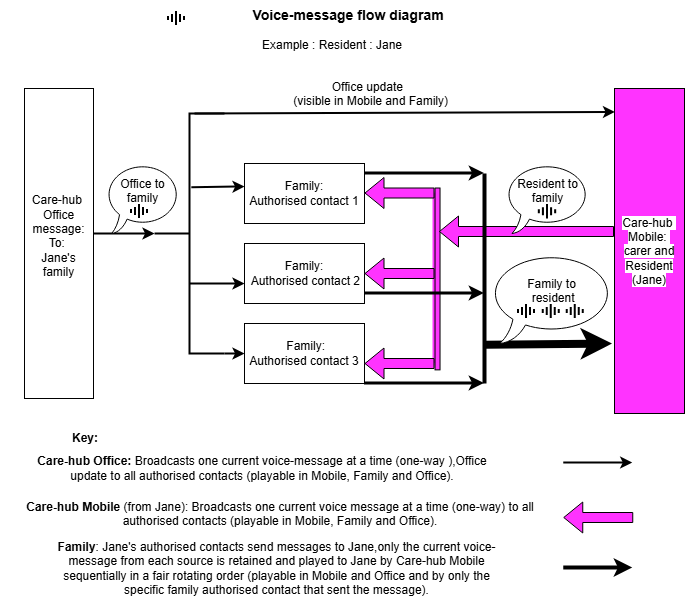

The diagram above was exported from draw.io. Its source (the exported page's mxGraphModel, read from the mxfile embedded in the PNG):
<mxGraphModel dx="1175" dy="-544" grid="1" gridSize="10" guides="1" tooltips="1" connect="1" arrows="0" fold="1" page="1" pageScale="1" pageWidth="827" pageHeight="1169" math="0" shadow="0">
  <root>
    <mxCell id="0" />
    <mxCell id="1" parent="0" />
    <mxCell id="6v087Hp4z3WkoAuU8JyZ-1" parent="1" style="rounded=0;whiteSpace=wrap;html=1;" value="Care-hub&amp;nbsp;&lt;div&gt;Office&lt;/div&gt;&lt;div&gt;message:&lt;/div&gt;&lt;div&gt;&lt;span style=&quot;background-color: transparent; color: light-dark(rgb(0, 0, 0), rgb(255, 255, 255));&quot;&gt;To:&amp;nbsp;&lt;/span&gt;&lt;/div&gt;&lt;div&gt;&lt;span style=&quot;background-color: transparent; color: light-dark(rgb(0, 0, 0), rgb(255, 255, 255));&quot;&gt;Jane's family&lt;/span&gt;&lt;/div&gt;&lt;div&gt;&lt;br&gt;&lt;/div&gt;" vertex="1">
      <mxGeometry height="310" width="69" x="170" y="1315" as="geometry" />
    </mxCell>
    <mxCell id="6v087Hp4z3WkoAuU8JyZ-2" parent="1" style="rounded=0;whiteSpace=wrap;html=1;fillColor=#FF33FF;strokeColor=#000000;" value="&lt;font style=&quot;color: rgb(0, 0, 0); background-color: light-dark(#ffffff, var(--ge-dark-color, #121212));&quot;&gt;Care-hub&amp;nbsp;&lt;/font&gt;&lt;div&gt;&lt;font style=&quot;color: rgb(0, 0, 0); background-color: light-dark(#ffffff, var(--ge-dark-color, #121212));&quot;&gt;Mobile:&amp;nbsp;&lt;/font&gt;&lt;/div&gt;&lt;div&gt;&lt;font style=&quot;color: rgb(0, 0, 0); background-color: light-dark(#ffffff, var(--ge-dark-color, #121212));&quot;&gt;carer and Resident&lt;/font&gt;&lt;/div&gt;&lt;div&gt;&lt;font style=&quot;color: rgb(0, 0, 0); background-color: light-dark(#ffffff, var(--ge-dark-color, #121212));&quot;&gt;(Jane)&lt;/font&gt;&lt;/div&gt;" vertex="1">
      <mxGeometry height="325" width="70" x="760" y="1315" as="geometry" />
    </mxCell>
    <mxCell id="6v087Hp4z3WkoAuU8JyZ-3" parent="1" style="rounded=0;whiteSpace=wrap;html=1;" value="&lt;div&gt;&lt;br&gt;&lt;/div&gt;Family:&lt;div&gt;Authorised contact 1&lt;div&gt;&amp;nbsp;&lt;/div&gt;&lt;/div&gt;" vertex="1">
      <mxGeometry height="60" width="120" x="390" y="1390" as="geometry" />
    </mxCell>
    <mxCell id="6v087Hp4z3WkoAuU8JyZ-4" parent="1" style="rounded=0;whiteSpace=wrap;html=1;" value="&lt;span style=&quot;background-color: transparent; color: light-dark(rgb(0, 0, 0), rgb(255, 255, 255));&quot;&gt;Family:&lt;/span&gt;&lt;div&gt;&lt;div&gt;&amp;nbsp;Authorised contact 2&lt;/div&gt;&lt;/div&gt;" vertex="1">
      <mxGeometry height="60" width="120" x="390" y="1470" as="geometry" />
    </mxCell>
    <mxCell id="6v087Hp4z3WkoAuU8JyZ-5" parent="1" style="rounded=0;whiteSpace=wrap;html=1;" value="&amp;nbsp; Family:&amp;nbsp;&lt;div&gt;Authorised contact 3&lt;/div&gt;" vertex="1">
      <mxGeometry height="60" width="120" x="390" y="1550" as="geometry" />
    </mxCell>
    <mxCell id="6v087Hp4z3WkoAuU8JyZ-12" edge="1" parent="1" source="6v087Hp4z3WkoAuU8JyZ-14" style="endArrow=classic;html=1;rounded=0;exitX=1;exitY=1;exitDx=0;exitDy=0;exitPerimeter=0;entryX=0;entryY=0.5;entryDx=0;entryDy=0;strokeWidth=2;" target="6v087Hp4z3WkoAuU8JyZ-5" value="">
      <mxGeometry height="50" relative="1" width="50" as="geometry">
        <mxPoint x="340" y="1580" as="sourcePoint" />
        <mxPoint x="380" y="1590" as="targetPoint" />
      </mxGeometry>
    </mxCell>
    <mxCell id="6v087Hp4z3WkoAuU8JyZ-13" edge="1" parent="1" style="endArrow=classic;html=1;rounded=0;strokeWidth=2;entryX=0.007;entryY=0.072;entryDx=0;entryDy=0;entryPerimeter=0;" target="6v087Hp4z3WkoAuU8JyZ-2" value="">
      <mxGeometry height="50" relative="1" width="50" as="geometry">
        <mxPoint x="340" y="1340" as="sourcePoint" />
        <mxPoint x="620" y="1340" as="targetPoint" />
      </mxGeometry>
    </mxCell>
    <mxCell id="6v087Hp4z3WkoAuU8JyZ-14" parent="1" style="strokeWidth=2;html=1;shape=mxgraph.flowchart.annotation_2;align=left;labelPosition=right;pointerEvents=1;" value="" vertex="1">
      <mxGeometry height="240" width="70" x="300" y="1340" as="geometry" />
    </mxCell>
    <mxCell id="6v087Hp4z3WkoAuU8JyZ-15" edge="1" parent="1" style="endArrow=classic;html=1;rounded=0;strokeWidth=2;" value="">
      <mxGeometry height="50" relative="1" width="50" as="geometry">
        <Array as="points">
          <mxPoint x="372.66" y="1510" />
        </Array>
        <mxPoint x="335" y="1510" as="sourcePoint" />
        <mxPoint x="390" y="1510" as="targetPoint" />
      </mxGeometry>
    </mxCell>
    <mxCell id="6v087Hp4z3WkoAuU8JyZ-16" edge="1" parent="1" source="6v087Hp4z3WkoAuU8JyZ-14" style="endArrow=classic;html=1;rounded=0;exitX=0.526;exitY=0.307;exitDx=0;exitDy=0;exitPerimeter=0;strokeWidth=2;" value="">
      <mxGeometry height="50" relative="1" width="50" as="geometry">
        <mxPoint x="340" y="1460" as="sourcePoint" />
        <mxPoint x="390" y="1413" as="targetPoint" />
      </mxGeometry>
    </mxCell>
    <mxCell id="6v087Hp4z3WkoAuU8JyZ-19" parent="1" style="text;html=1;whiteSpace=wrap;strokeColor=none;fillColor=none;align=center;verticalAlign=middle;rounded=0;" value="&lt;font style=&quot;font-size: 14px;&quot;&gt;&lt;b&gt;Voice-message flow diagram&amp;nbsp;&lt;/b&gt;&lt;/font&gt;" vertex="1">
      <mxGeometry height="30" width="340" x="326" y="1227" as="geometry" />
    </mxCell>
    <mxCell id="6v087Hp4z3WkoAuU8JyZ-28" edge="1" parent="1" style="endArrow=classic;html=1;rounded=0;strokeWidth=2;" value="">
      <mxGeometry height="50" relative="1" width="50" as="geometry">
        <mxPoint x="708.75" y="1689" as="sourcePoint" />
        <mxPoint x="777.71" y="1689" as="targetPoint" />
      </mxGeometry>
    </mxCell>
    <mxCell id="6v087Hp4z3WkoAuU8JyZ-29" parent="1" style="text;html=1;whiteSpace=wrap;strokeColor=none;fillColor=none;align=center;verticalAlign=middle;rounded=0;" value="&lt;b&gt;Key:&lt;/b&gt;" vertex="1">
      <mxGeometry height="30" width="60" x="201" y="1650" as="geometry" />
    </mxCell>
    <mxCell id="6v087Hp4z3WkoAuU8JyZ-30" parent="1" style="text;html=1;whiteSpace=wrap;strokeColor=none;fillColor=none;align=center;verticalAlign=middle;rounded=0;" value="Example : Resident : Jane" vertex="1">
      <mxGeometry height="30" width="350" x="303.46" y="1257" as="geometry" />
    </mxCell>
    <mxCell id="6v087Hp4z3WkoAuU8JyZ-31" parent="1" style="text;html=1;whiteSpace=wrap;strokeColor=none;fillColor=none;align=center;verticalAlign=middle;rounded=0;" value="&lt;div style=&quot;&quot;&gt;&lt;b style=&quot;background-color: transparent; color: light-dark(rgb(0, 0, 0), rgb(255, 255, 255));&quot;&gt;Care-hub Office:&lt;/b&gt;&lt;span style=&quot;background-color: transparent; color: light-dark(rgb(0, 0, 0), rgb(255, 255, 255));&quot;&gt;&amp;nbsp;Broadcasts one current voice-message at a time (one-way ),O&lt;/span&gt;&lt;span style=&quot;background-color: transparent; color: light-dark(rgb(0, 0, 0), rgb(255, 255, 255));&quot;&gt;ffice update to all authorised contacts&amp;nbsp;&lt;/span&gt;&lt;span style=&quot;background-color: transparent; color: light-dark(rgb(0, 0, 0), rgb(255, 255, 255));&quot;&gt;(playable in Mobile, Family and Office).&lt;/span&gt;&lt;/div&gt;" vertex="1">
      <mxGeometry height="30" width="490" x="163.46" y="1680" as="geometry" />
    </mxCell>
    <mxCell id="6v087Hp4z3WkoAuU8JyZ-39" parent="1" style="shape=image;html=1;verticalAlign=top;verticalLabelPosition=bottom;labelBackgroundColor=#ffffff;imageAspect=0;aspect=fixed;image=https://icons.diagrams.net/icon-cache1/Evericons_24px_Vol_2-2248/sound-wave-644.svg" value="" vertex="1">
      <mxGeometry height="24" width="24" x="310" y="1233" as="geometry" />
    </mxCell>
    <mxCell id="hyt5JoufM3XGr8LME4U--2" edge="1" parent="1" style="endArrow=none;html=1;rounded=0;strokeColor=#FF33FF;strokeWidth=3;" value="">
      <mxGeometry height="50" relative="1" width="50" as="geometry">
        <mxPoint x="580" y="1590" as="sourcePoint" />
        <mxPoint x="580" y="1420" as="targetPoint" />
      </mxGeometry>
    </mxCell>
    <mxCell id="hyt5JoufM3XGr8LME4U--3" edge="1" parent="1" style="endArrow=classic;html=1;rounded=0;strokeColor=#FF33FF;strokeWidth=4;" value="">
      <mxGeometry height="50" relative="1" width="50" as="geometry">
        <mxPoint x="580" y="1590" as="sourcePoint" />
        <mxPoint x="510" y="1590" as="targetPoint" />
      </mxGeometry>
    </mxCell>
    <mxCell id="hyt5JoufM3XGr8LME4U--4" edge="1" parent="1" style="endArrow=classic;html=1;rounded=0;entryX=1;entryY=0.5;entryDx=0;entryDy=0;strokeColor=#FF33FF;strokeWidth=4;" target="6v087Hp4z3WkoAuU8JyZ-4" value="">
      <mxGeometry height="50" relative="1" width="50" as="geometry">
        <Array as="points">
          <mxPoint x="550" y="1500" />
        </Array>
        <mxPoint x="580" y="1500" as="sourcePoint" />
        <mxPoint x="530" y="1510" as="targetPoint" />
      </mxGeometry>
    </mxCell>
    <mxCell id="hyt5JoufM3XGr8LME4U--5" edge="1" parent="1" style="endArrow=classic;html=1;rounded=0;entryX=1;entryY=0.5;entryDx=0;entryDy=0;strokeWidth=4;strokeColor=#FF33FF;" target="6v087Hp4z3WkoAuU8JyZ-3" value="">
      <mxGeometry height="50" relative="1" width="50" as="geometry">
        <mxPoint x="580" y="1420" as="sourcePoint" />
        <mxPoint x="560" y="1420" as="targetPoint" />
      </mxGeometry>
    </mxCell>
    <mxCell id="hyt5JoufM3XGr8LME4U--14" edge="1" parent="1" style="endArrow=classic;html=1;rounded=0;exitX=1;exitY=0.667;exitDx=0;exitDy=0;exitPerimeter=0;strokeWidth=3;" value="">
      <mxGeometry height="50" relative="1" width="50" as="geometry">
        <mxPoint x="510" y="1610" as="sourcePoint" />
        <mxPoint x="630" y="1610" as="targetPoint" />
      </mxGeometry>
    </mxCell>
    <mxCell id="hyt5JoufM3XGr8LME4U--16" edge="1" parent="1" style="endArrow=classic;html=1;rounded=0;strokeWidth=8;entryX=0;entryY=0.75;entryDx=0;entryDy=0;" value="">
      <mxGeometry height="50" relative="1" width="50" as="geometry">
        <Array as="points">
          <mxPoint x="630" y="1572.25" />
        </Array>
        <mxPoint x="630" y="1571.25" as="sourcePoint" />
        <mxPoint x="757.5" y="1570" as="targetPoint" />
      </mxGeometry>
    </mxCell>
    <mxCell id="hyt5JoufM3XGr8LME4U--17" edge="1" parent="1" style="endArrow=classic;html=1;rounded=0;strokeWidth=3;" value="">
      <mxGeometry height="50" relative="1" width="50" as="geometry">
        <mxPoint x="620" y="1510" as="sourcePoint" />
        <mxPoint x="620" y="1510" as="targetPoint" />
      </mxGeometry>
    </mxCell>
    <mxCell id="hyt5JoufM3XGr8LME4U--18" edge="1" parent="1" style="shape=flexArrow;endArrow=classic;html=1;rounded=0;fillColor=#FF33FF;" value="">
      <mxGeometry height="50" relative="1" width="50" as="geometry">
        <mxPoint x="580" y="1419.5" as="sourcePoint" />
        <mxPoint x="510" y="1419.5" as="targetPoint" />
      </mxGeometry>
    </mxCell>
    <mxCell id="hyt5JoufM3XGr8LME4U--19" edge="1" parent="1" style="shape=flexArrow;endArrow=classic;html=1;rounded=0;fillColor=#FF33FF;" value="">
      <mxGeometry height="50" relative="1" width="50" as="geometry">
        <mxPoint x="580" y="1500" as="sourcePoint" />
        <mxPoint x="510" y="1500" as="targetPoint" />
      </mxGeometry>
    </mxCell>
    <mxCell id="hyt5JoufM3XGr8LME4U--20" edge="1" parent="1" style="shape=flexArrow;endArrow=classic;html=1;rounded=0;fillColor=#FF33FF;" value="">
      <mxGeometry height="50" relative="1" width="50" as="geometry">
        <mxPoint x="580" y="1590" as="sourcePoint" />
        <mxPoint x="510" y="1590" as="targetPoint" />
      </mxGeometry>
    </mxCell>
    <mxCell id="hyt5JoufM3XGr8LME4U--25" edge="1" parent="1" source="hyt5JoufM3XGr8LME4U--21" style="edgeStyle=orthogonalEdgeStyle;rounded=0;orthogonalLoop=1;jettySize=auto;html=1;exitX=1;exitY=0.75;exitDx=0;exitDy=0;">
      <mxGeometry relative="1" as="geometry">
        <mxPoint x="582" y="1597" as="targetPoint" />
      </mxGeometry>
    </mxCell>
    <mxCell id="hyt5JoufM3XGr8LME4U--21" parent="1" style="rounded=0;whiteSpace=wrap;html=1;rotation=90;fillColor=#FF33FF;" value="" vertex="1">
      <mxGeometry height="5" width="181.86" x="492.1" y="1502.94" as="geometry" />
    </mxCell>
    <mxCell id="hyt5JoufM3XGr8LME4U--13" edge="1" parent="1" style="endArrow=classic;html=1;rounded=0;exitX=1;exitY=0.667;exitDx=0;exitDy=0;exitPerimeter=0;strokeWidth=3;" value="">
      <mxGeometry height="50" relative="1" width="50" as="geometry">
        <Array as="points">
          <mxPoint x="540" y="1520" />
          <mxPoint x="530" y="1520" />
        </Array>
        <mxPoint x="510" y="1520" as="sourcePoint" />
        <mxPoint x="630" y="1520" as="targetPoint" />
      </mxGeometry>
    </mxCell>
    <mxCell id="hyt5JoufM3XGr8LME4U--12" edge="1" parent="1" style="endArrow=classic;html=1;rounded=0;exitX=1;exitY=0.667;exitDx=0;exitDy=0;exitPerimeter=0;strokeWidth=3;" value="">
      <mxGeometry height="50" relative="1" width="50" as="geometry">
        <mxPoint x="511" y="1400.02" as="sourcePoint" />
        <mxPoint x="630" y="1400" as="targetPoint" />
      </mxGeometry>
    </mxCell>
    <mxCell id="hyt5JoufM3XGr8LME4U--26" edge="1" parent="1" style="shape=flexArrow;endArrow=classic;html=1;rounded=0;fillColor=#FF33FF;" value="">
      <mxGeometry height="50" relative="1" width="50" as="geometry">
        <mxPoint x="759.5" y="1458" as="sourcePoint" />
        <mxPoint x="584.5" y="1458" as="targetPoint" />
      </mxGeometry>
    </mxCell>
    <mxCell id="hyt5JoufM3XGr8LME4U--15" edge="1" parent="1" style="endArrow=none;html=1;rounded=0;strokeWidth=4;" value="">
      <mxGeometry height="50" relative="1" width="50" as="geometry">
        <Array as="points">
          <mxPoint x="630" y="1520" />
        </Array>
        <mxPoint x="630" y="1610" as="sourcePoint" />
        <mxPoint x="630" y="1400" as="targetPoint" />
      </mxGeometry>
    </mxCell>
    <mxCell id="hyt5JoufM3XGr8LME4U--27" edge="1" parent="1" style="shape=flexArrow;endArrow=classic;html=1;rounded=0;fillColor=#FF33FF;" value="">
      <mxGeometry height="50" relative="1" width="50" as="geometry">
        <mxPoint x="778.75" y="1744" as="sourcePoint" />
        <mxPoint x="708.75" y="1744" as="targetPoint" />
      </mxGeometry>
    </mxCell>
    <mxCell id="hyt5JoufM3XGr8LME4U--28" parent="1" style="text;html=1;whiteSpace=wrap;strokeColor=none;fillColor=none;align=center;verticalAlign=middle;rounded=0;" value="&lt;div style=&quot;&quot;&gt;&lt;span style=&quot;background-color: transparent; color: light-dark(rgb(0, 0, 0), rgb(255, 255, 255));&quot;&gt;&lt;b&gt;Family&lt;/b&gt;: &lt;/span&gt;&lt;span style=&quot;background-color: transparent; color: light-dark(rgb(0, 0, 0), rgb(255, 255, 255));&quot;&gt;Jane's authorised contacts&lt;/span&gt;&lt;span style=&quot;background-color: transparent; color: light-dark(rgb(0, 0, 0), rgb(255, 255, 255));&quot;&gt;&amp;nbsp;send messages to Jane,only the current voice-message from each source is retained and played to Jane by Care-hub Mobile sequentially in a fair rotating order (playable in Mobile and Office and by only the specific family authorised contact that sent the message).&lt;/span&gt;&lt;/div&gt;" vertex="1">
      <mxGeometry height="30" width="461" x="192.46" y="1780" as="geometry" />
    </mxCell>
    <mxCell id="hyt5JoufM3XGr8LME4U--29" edge="1" parent="1" style="endArrow=classic;html=1;rounded=0;strokeWidth=4;exitX=1;exitY=0.5;exitDx=0;exitDy=0;" value="">
      <mxGeometry height="50" relative="1" width="50" as="geometry">
        <mxPoint x="708.75" y="1794" as="sourcePoint" />
        <mxPoint x="777.75" y="1794" as="targetPoint" />
      </mxGeometry>
    </mxCell>
    <mxCell id="hyt5JoufM3XGr8LME4U--33" parent="1" style="text;whiteSpace=wrap;html=1;align=center;" value="Office update&amp;nbsp;&lt;div&gt;&amp;nbsp;(visible in Mobile and Family)&lt;/div&gt;" vertex="1">
      <mxGeometry height="40" width="330" x="350" y="1300" as="geometry" />
    </mxCell>
    <mxCell id="hyt5JoufM3XGr8LME4U--37" edge="1" parent="1" style="endArrow=classic;html=1;rounded=0;strokeWidth=2;" target="6v087Hp4z3WkoAuU8JyZ-14" value="">
      <mxGeometry height="50" relative="1" width="50" as="geometry">
        <mxPoint x="239" y="1460" as="sourcePoint" />
        <mxPoint x="300" y="1460" as="targetPoint" />
      </mxGeometry>
    </mxCell>
    <mxCell id="hyt5JoufM3XGr8LME4U--49" parent="1" style="whiteSpace=wrap;html=1;shape=mxgraph.basic.oval_callout;strokeColor=#000000;strokeWidth=1;" value="Resident to family&lt;div&gt;&lt;br&gt;&lt;/div&gt;" vertex="1">
      <mxGeometry height="70" width="85" x="650.5" y="1390" as="geometry" />
    </mxCell>
    <mxCell id="hyt5JoufM3XGr8LME4U--51" parent="1" style="shape=image;html=1;verticalAlign=top;verticalLabelPosition=bottom;labelBackgroundColor=#ffffff;imageAspect=0;aspect=fixed;image=https://icons.diagrams.net/icon-cache1/Evericons_24px_Vol_2-2248/sound-wave-644.svg" value="" vertex="1">
      <mxGeometry height="24.5" width="24.5" x="680.75" y="1426" as="geometry" />
    </mxCell>
    <mxCell id="hyt5JoufM3XGr8LME4U--52" parent="1" style="whiteSpace=wrap;html=1;shape=mxgraph.basic.oval_callout;strokeColor=#000000;strokeWidth=1;" value="Family to&lt;div&gt;&amp;nbsp;resident&lt;br&gt;&lt;div&gt;&lt;br&gt;&lt;/div&gt;&lt;/div&gt;" vertex="1">
      <mxGeometry height="90" width="125" x="635" y="1480" as="geometry" />
    </mxCell>
    <mxCell id="hyt5JoufM3XGr8LME4U--54" parent="1" style="shape=image;html=1;verticalAlign=top;verticalLabelPosition=bottom;labelBackgroundColor=#ffffff;imageAspect=0;aspect=fixed;image=https://icons.diagrams.net/icon-cache1/Evericons_24px_Vol_2-2248/sound-wave-644.svg" value="" vertex="1">
      <mxGeometry height="24" width="24" x="660" y="1526" as="geometry" />
    </mxCell>
    <mxCell id="hyt5JoufM3XGr8LME4U--55" parent="1" style="whiteSpace=wrap;html=1;shape=mxgraph.basic.oval_callout;strokeColor=#000000;strokeWidth=1;" value="Office to family&lt;br&gt;&lt;div&gt;&lt;br&gt;&lt;/div&gt;" vertex="1">
      <mxGeometry height="70" width="75" x="251" y="1390" as="geometry" />
    </mxCell>
    <mxCell id="hyt5JoufM3XGr8LME4U--56" parent="1" style="shape=image;html=1;verticalAlign=top;verticalLabelPosition=bottom;labelBackgroundColor=#ffffff;imageAspect=0;aspect=fixed;image=https://icons.diagrams.net/icon-cache1/Evericons_24px_Vol_2-2248/sound-wave-644.svg" value="" vertex="1">
      <mxGeometry height="24" width="24" x="273" y="1426" as="geometry" />
    </mxCell>
    <mxCell id="hyt5JoufM3XGr8LME4U--60" parent="1" style="text;whiteSpace=wrap;html=1;align=center;" value="&lt;b&gt;Care-hub Mobile&lt;/b&gt; (from Jane): Broadcasts one current voice message at a time (one-way) to all authorised contacts (playable in Mobile, Family and Office)." vertex="1">
      <mxGeometry height="50" width="560" x="146" y="1720" as="geometry" />
    </mxCell>
    <mxCell id="QmdVGGXhmeXTWoOpa6-n-1" parent="1" style="shape=image;html=1;verticalAlign=top;verticalLabelPosition=bottom;labelBackgroundColor=#ffffff;imageAspect=0;aspect=fixed;image=https://icons.diagrams.net/icon-cache1/Evericons_24px_Vol_2-2248/sound-wave-644.svg" value="" vertex="1">
      <mxGeometry height="24" width="24" x="684.75" y="1526" as="geometry" />
    </mxCell>
    <mxCell id="QmdVGGXhmeXTWoOpa6-n-2" parent="1" style="shape=image;html=1;verticalAlign=top;verticalLabelPosition=bottom;labelBackgroundColor=#ffffff;imageAspect=0;aspect=fixed;image=https://icons.diagrams.net/icon-cache1/Evericons_24px_Vol_2-2248/sound-wave-644.svg" value="" vertex="1">
      <mxGeometry height="24" width="24" x="708.75" y="1526" as="geometry" />
    </mxCell>
  </root>
</mxGraphModel>